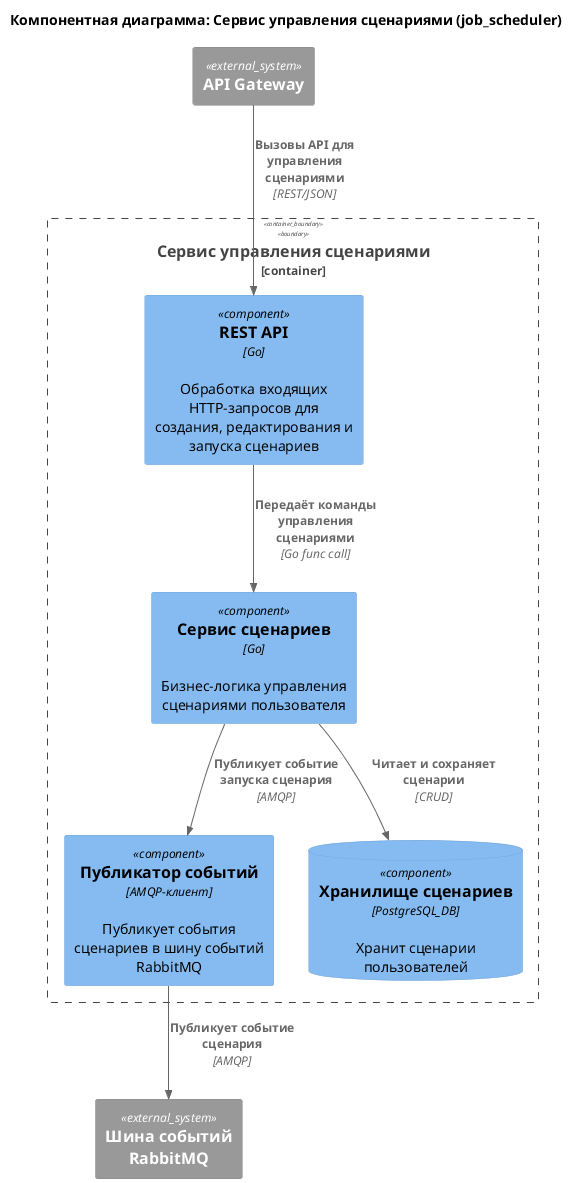

The diagram above was rendered by PlantUML. Its source (embedded in the PNG):
@startuml
!include <C4/C4_Component>
skinparam defaultFontName "Noto Sans" 
title Компонентная диаграмма: Сервис управления сценариями (job_scheduler)

Container_Boundary(job_scheduler, "Сервис управления сценариями") {
    Component(api_handler, "REST API", "Go", "Обработка входящих HTTP-запросов для создания, редактирования и запуска сценариев")
    Component(scenario_service, "Сервис сценариев", "Go", "Бизнес-логика управления сценариями пользователя")
    Component(event_publisher, "Публикатор событий", "AMQP-клиент", "Публикует события сценариев в шину событий RabbitMQ")
    ComponentDb(scenario_repository, "Хранилище сценариев", "PostgreSQL_DB", "Хранит сценарии пользователей")
}

Rel(api_handler, scenario_service, "Передаёт команды управления сценариями", "Go func call")
Rel(scenario_service, event_publisher, "Публикует событие запуска сценария", "AMQP")
Rel(scenario_service, scenario_repository, "Читает и сохраняет сценарии", "CRUD")

' Внешние связи
System_Ext(api_gateway, "API Gateway")
System_Ext(event_bus, "Шина событий RabbitMQ")

Rel(api_gateway, api_handler, "Вызовы API для управления сценариями", "REST/JSON")
Rel(event_publisher, event_bus, "Публикует событие сценария", "AMQP")

@enduml